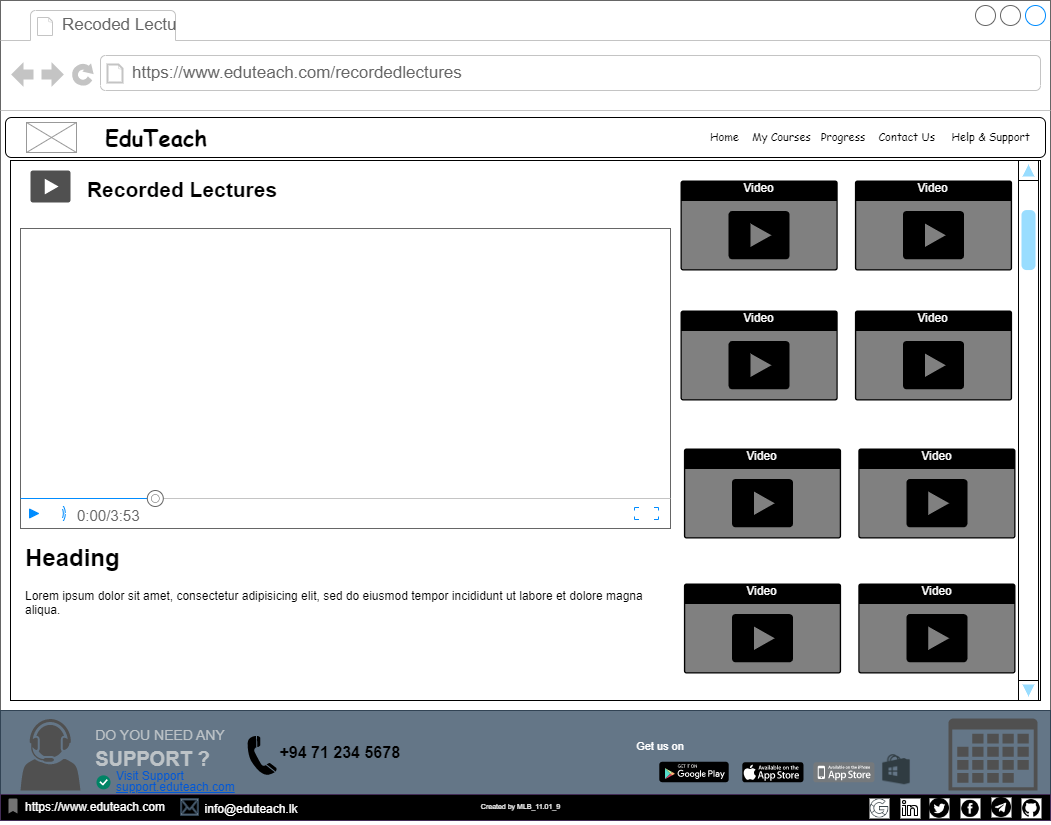

The diagram above was exported from draw.io. Its source (the exported page's mxGraphModel, read from the mxfile embedded in the PNG):
<mxGraphModel dx="1221" dy="711" grid="1" gridSize="10" guides="1" tooltips="1" connect="1" arrows="1" fold="1" page="1" pageScale="1" pageWidth="1100" pageHeight="850" background="none" math="0" shadow="0">
  <root>
    <mxCell id="0" />
    <mxCell id="1" parent="0" />
    <mxCell id="7026571954dc6520-1" value="" style="strokeWidth=1;shadow=0;dashed=0;align=center;html=1;shape=mxgraph.mockup.containers.browserWindow;rSize=0;strokeColor=#666666;mainText=,;recursiveResize=0;rounded=0;labelBackgroundColor=none;fontFamily=Verdana;fontSize=12" parent="1" vertex="1">
      <mxGeometry x="30" y="20" width="1050" height="820" as="geometry" />
    </mxCell>
    <mxCell id="7026571954dc6520-2" value="Recoded Lectu" style="strokeWidth=1;shadow=0;dashed=0;align=center;html=1;shape=mxgraph.mockup.containers.anchor;fontSize=17;fontColor=#666666;align=left;" parent="7026571954dc6520-1" vertex="1">
      <mxGeometry x="60" y="12" width="110" height="26" as="geometry" />
    </mxCell>
    <mxCell id="7026571954dc6520-3" value="https://www.eduteach.com/recordedlectures" style="strokeWidth=1;shadow=0;dashed=0;align=center;html=1;shape=mxgraph.mockup.containers.anchor;rSize=0;fontSize=17;fontColor=#666666;align=left;" parent="7026571954dc6520-1" vertex="1">
      <mxGeometry x="130" y="60" width="480" height="26" as="geometry" />
    </mxCell>
    <mxCell id="LoF_D8ftlG8vqLDM8Cvz-1" value="&lt;font style=&quot;font-size: 7px;&quot;&gt;Created by MLB_11.01_9&lt;/font&gt;" style="text;html=1;strokeColor=none;fillColor=none;align=center;verticalAlign=middle;whiteSpace=wrap;rounded=0;" parent="1" vertex="1">
      <mxGeometry x="460" y="810" width="181" height="30" as="geometry" />
    </mxCell>
    <mxCell id="LoF_D8ftlG8vqLDM8Cvz-2" value="" style="rounded=1;whiteSpace=wrap;html=1;" parent="1" vertex="1">
      <mxGeometry x="35" y="137" width="1040" height="40" as="geometry" />
    </mxCell>
    <mxCell id="LoF_D8ftlG8vqLDM8Cvz-3" value="" style="verticalLabelPosition=bottom;shadow=0;dashed=0;align=center;html=1;verticalAlign=top;strokeWidth=1;shape=mxgraph.mockup.graphics.simpleIcon;strokeColor=#999999;" parent="1" vertex="1">
      <mxGeometry x="56" y="142" width="50" height="30" as="geometry" />
    </mxCell>
    <mxCell id="796VdTpRs6x_GsB5o8sN-1" value="" style="rounded=0;whiteSpace=wrap;html=1;fillColor=#647687;strokeColor=#314354;fontColor=#ffffff;" parent="1" vertex="1">
      <mxGeometry x="30" y="730" width="1050" height="110" as="geometry" />
    </mxCell>
    <mxCell id="796VdTpRs6x_GsB5o8sN-2" value="" style="dashed=0;outlineConnect=0;html=1;align=center;labelPosition=center;verticalLabelPosition=bottom;verticalAlign=top;shape=mxgraph.weblogos.app_store;fillColor=#000000;strokeColor=none" parent="1" vertex="1">
      <mxGeometry x="771.8" y="781.85" width="61.2" height="20" as="geometry" />
    </mxCell>
    <mxCell id="796VdTpRs6x_GsB5o8sN-3" value="" style="dashed=0;outlineConnect=0;html=1;align=center;labelPosition=center;verticalLabelPosition=bottom;verticalAlign=top;shape=mxgraph.weblogos.app_store_iphone;fillColor=#75797C;strokeColor=none" parent="1" vertex="1">
      <mxGeometry x="842.8" y="781.85" width="61.2" height="20" as="geometry" />
    </mxCell>
    <mxCell id="796VdTpRs6x_GsB5o8sN-4" value="" style="dashed=0;outlineConnect=0;html=1;align=center;labelPosition=center;verticalLabelPosition=bottom;verticalAlign=top;shape=mxgraph.webicons.google_play;fillColor=#000000" parent="1" vertex="1">
      <mxGeometry x="688.8" y="781.25" width="69.4" height="20.6" as="geometry" />
    </mxCell>
    <mxCell id="796VdTpRs6x_GsB5o8sN-5" value="&lt;font style=&quot;font-size: 11px;&quot; color=&quot;#ffffff&quot;&gt;Get us on&lt;/font&gt;" style="text;html=1;strokeColor=none;fillColor=none;align=center;verticalAlign=middle;whiteSpace=wrap;rounded=0;" parent="1" vertex="1">
      <mxGeometry x="660" y="751.25" width="60" height="30" as="geometry" />
    </mxCell>
    <mxCell id="796VdTpRs6x_GsB5o8sN-6" value="&lt;p style=&quot;line-height: 90%;&quot;&gt;&lt;/p&gt;&lt;div style=&quot;text-align: left; line-height: 40%; font-size: 11px;&quot;&gt;&lt;p style=&quot;margin: 0px 0px 10px; color: rgb(189, 195, 199); font-family: &amp;quot;Open Sans&amp;quot;, sans-serif; font-size: 14px; line-height: 40%;&quot; dir=&quot;ltr&quot;&gt;&lt;span style=&quot;background-color: rgb(100, 118, 135);&quot;&gt;DO YOU NEED ANY&lt;/span&gt;&lt;/p&gt;&lt;p style=&quot;margin: 0px 0px 10px; color: rgb(189, 195, 199); font-family: &amp;quot;Open Sans&amp;quot;, sans-serif; font-size: 2rem; line-height: 40%;&quot;&gt;&lt;span style=&quot;font-weight: 700; font-size: 20px; background-color: rgb(100, 118, 135);&quot;&gt;SUPPORT ?&lt;/span&gt;&lt;/p&gt;&lt;/div&gt;&lt;p&gt;&lt;/p&gt;" style="text;html=1;strokeColor=none;fillColor=none;align=center;verticalAlign=middle;whiteSpace=wrap;rounded=0;" parent="1" vertex="1">
      <mxGeometry x="110" y="733.5" width="160" height="71.5" as="geometry" />
    </mxCell>
    <mxCell id="796VdTpRs6x_GsB5o8sN-7" value="" style="shape=image;html=1;verticalAlign=top;verticalLabelPosition=bottom;labelBackgroundColor=#ffffff;imageAspect=0;aspect=fixed;image=https://cdn1.iconfinder.com/data/icons/logos-brands-1/24/logo_brand_brands_logos_microsoft_store_windows-128.png" parent="1" vertex="1">
      <mxGeometry x="911" y="774.25" width="30" height="30" as="geometry" />
    </mxCell>
    <mxCell id="796VdTpRs6x_GsB5o8sN-8" value="" style="sketch=0;pointerEvents=1;shadow=0;dashed=0;html=1;strokeColor=none;fillColor=#505050;labelPosition=center;verticalLabelPosition=bottom;verticalAlign=top;outlineConnect=0;align=center;shape=mxgraph.office.concepts.calendar;" parent="1" vertex="1">
      <mxGeometry x="978" y="738" width="89" height="72" as="geometry" />
    </mxCell>
    <mxCell id="796VdTpRs6x_GsB5o8sN-9" value="&lt;p style=&quot;line-height: 90%;&quot;&gt;Visit Support&lt;br&gt;&lt;u&gt;support.eduteach.com&lt;/u&gt;&lt;/p&gt;" style="fillColor=none;strokeColor=none;html=1;fontColor=#0057D8;align=left;fontSize=12;sketch=0;" parent="1" vertex="1">
      <mxGeometry x="144" y="784.85" width="125" height="33" as="geometry" />
    </mxCell>
    <mxCell id="796VdTpRs6x_GsB5o8sN-10" value="" style="html=1;shadow=0;dashed=0;shape=mxgraph.atlassian.checkbox;fillColor=#008465;strokeColor=none;html=1;sketch=0;" parent="1" vertex="1">
      <mxGeometry x="126" y="794.85" width="14" height="14" as="geometry" />
    </mxCell>
    <mxCell id="796VdTpRs6x_GsB5o8sN-11" value="" style="sketch=0;pointerEvents=1;shadow=0;dashed=0;html=1;strokeColor=none;fillColor=#505050;labelPosition=center;verticalLabelPosition=bottom;verticalAlign=top;outlineConnect=0;align=center;shape=mxgraph.office.users.call_center_agent;" parent="1" vertex="1">
      <mxGeometry x="50" y="738.37" width="60" height="71.75" as="geometry" />
    </mxCell>
    <mxCell id="796VdTpRs6x_GsB5o8sN-12" value="" style="shape=mxgraph.signs.tech.telephone_3;html=1;pointerEvents=1;fillColor=#000000;strokeColor=none;verticalLabelPosition=bottom;verticalAlign=top;align=center;" parent="1" vertex="1">
      <mxGeometry x="277" y="755.25" width="29.31" height="40" as="geometry" />
    </mxCell>
    <mxCell id="796VdTpRs6x_GsB5o8sN-13" value="&lt;b&gt;&lt;font style=&quot;font-size: 16px;&quot;&gt;+94 71 234 5678&amp;nbsp;&lt;/font&gt;&lt;/b&gt;" style="text;html=1;strokeColor=none;fillColor=none;align=center;verticalAlign=middle;whiteSpace=wrap;rounded=0;" parent="1" vertex="1">
      <mxGeometry x="287" y="757.37" width="170" height="30" as="geometry" />
    </mxCell>
    <mxCell id="796VdTpRs6x_GsB5o8sN-14" value="" style="rounded=0;whiteSpace=wrap;html=1;fillColor=#000000;fontColor=#ffffff;strokeColor=#432D57;" parent="1" vertex="1">
      <mxGeometry x="30" y="814" width="1050" height="26" as="geometry" />
    </mxCell>
    <mxCell id="796VdTpRs6x_GsB5o8sN-15" value="&lt;font color=&quot;#ffffff&quot; style=&quot;font-size: 7px;&quot;&gt;Created by MLB_11.01_9&lt;/font&gt;" style="text;html=1;strokeColor=none;fillColor=none;align=center;verticalAlign=middle;whiteSpace=wrap;rounded=0;" parent="1" vertex="1">
      <mxGeometry x="460" y="810" width="181" height="30" as="geometry" />
    </mxCell>
    <mxCell id="796VdTpRs6x_GsB5o8sN-16" value="" style="shape=image;html=1;verticalAlign=top;verticalLabelPosition=bottom;labelBackgroundColor=#ffffff;imageAspect=0;aspect=fixed;image=https://cdn2.iconfinder.com/data/icons/social-media-2421/512/Telegram-128.png;imageBackground=default;" parent="1" vertex="1">
      <mxGeometry x="1021" y="817" width="20" height="20" as="geometry" />
    </mxCell>
    <mxCell id="796VdTpRs6x_GsB5o8sN-17" value="" style="shape=image;html=1;verticalAlign=top;verticalLabelPosition=bottom;labelBackgroundColor=#ffffff;imageAspect=0;aspect=fixed;image=https://cdn3.iconfinder.com/data/icons/picons-social/57/46-facebook-128.png;imageBackground=default;" parent="1" vertex="1">
      <mxGeometry x="990" y="817.85" width="20" height="20" as="geometry" />
    </mxCell>
    <mxCell id="796VdTpRs6x_GsB5o8sN-18" value="" style="shape=image;html=1;verticalAlign=top;verticalLabelPosition=bottom;labelBackgroundColor=#ffffff;imageAspect=0;aspect=fixed;image=https://cdn1.iconfinder.com/data/icons/social-media-circle-7/512/Circled_Twitter_svg-128.png;imageBackground=default;" parent="1" vertex="1">
      <mxGeometry x="959" y="817.85" width="20" height="20" as="geometry" />
    </mxCell>
    <mxCell id="796VdTpRs6x_GsB5o8sN-19" value="" style="shape=image;html=1;verticalAlign=top;verticalLabelPosition=bottom;labelBackgroundColor=#ffffff;imageAspect=0;aspect=fixed;image=https://cdn4.iconfinder.com/data/icons/ionicons/512/icon-social-github-128.png;imageBackground=default;" parent="1" vertex="1">
      <mxGeometry x="1051" y="817.85" width="20" height="20" as="geometry" />
    </mxCell>
    <mxCell id="796VdTpRs6x_GsB5o8sN-20" value="" style="shape=image;html=1;verticalAlign=top;verticalLabelPosition=bottom;labelBackgroundColor=#ffffff;imageAspect=0;aspect=fixed;image=https://cdn0.iconfinder.com/data/icons/eon-social-media-contact-info-2/32/in_linkedin_portfolio_social_media-128.png;imageBackground=default;" parent="1" vertex="1">
      <mxGeometry x="930" y="818" width="20" height="20" as="geometry" />
    </mxCell>
    <mxCell id="796VdTpRs6x_GsB5o8sN-21" value="" style="shape=image;html=1;verticalAlign=top;verticalLabelPosition=bottom;labelBackgroundColor=#ffffff;imageAspect=0;aspect=fixed;image=https://cdn0.iconfinder.com/data/icons/social-media-and-logos-12/32/Google_Google-128.png;imageBackground=default;" parent="1" vertex="1">
      <mxGeometry x="899" y="818" width="20" height="20" as="geometry" />
    </mxCell>
    <mxCell id="796VdTpRs6x_GsB5o8sN-22" value="&lt;font color=&quot;#ffffff&quot;&gt;https://www.eduteach.com&lt;/font&gt;" style="text;html=1;strokeColor=none;fillColor=none;align=center;verticalAlign=middle;whiteSpace=wrap;rounded=0;" parent="1" vertex="1">
      <mxGeometry x="40" y="812" width="170" height="30" as="geometry" />
    </mxCell>
    <mxCell id="796VdTpRs6x_GsB5o8sN-23" value="" style="shape=mxgraph.signs.tech.mail;html=1;pointerEvents=1;fillColor=#647687;strokeColor=#314354;verticalLabelPosition=bottom;verticalAlign=top;align=center;fontColor=#ffffff;" parent="1" vertex="1">
      <mxGeometry x="210" y="818" width="18" height="17" as="geometry" />
    </mxCell>
    <mxCell id="796VdTpRs6x_GsB5o8sN-24" value="&lt;font color=&quot;#ffffff&quot;&gt;info@eduteach.lk&lt;/font&gt;" style="text;html=1;strokeColor=none;fillColor=none;align=center;verticalAlign=middle;whiteSpace=wrap;rounded=0;" parent="1" vertex="1">
      <mxGeometry x="196" y="814" width="170" height="30" as="geometry" />
    </mxCell>
    <mxCell id="796VdTpRs6x_GsB5o8sN-25" value="" style="html=1;dashed=0;aspect=fixed;verticalLabelPosition=bottom;verticalAlign=top;align=center;shape=mxgraph.gmdl.bookmark;strokeColor=none;fillColor=#737373;shadow=0;sketch=0;" parent="1" vertex="1">
      <mxGeometry x="38" y="818" width="9" height="15" as="geometry" />
    </mxCell>
    <mxCell id="yMnLHjxeKOQUSBEiQ_IM-1" value="&lt;font size=&quot;1&quot; face=&quot;Comic Sans MS&quot; style=&quot;&quot;&gt;&lt;span style=&quot;font-size: 11px;&quot;&gt;&amp;nbsp; &amp;nbsp; &amp;nbsp; &amp;nbsp;Home&amp;nbsp; &amp;nbsp; My Courses&amp;nbsp; &amp;nbsp;Progress&amp;nbsp; &amp;nbsp; Contact Us&amp;nbsp; &amp;nbsp; &amp;nbsp;Help &amp;amp; Support&lt;/span&gt;&lt;/font&gt;" style="text;html=1;strokeColor=none;fillColor=none;align=right;verticalAlign=middle;whiteSpace=wrap;rounded=0;" parent="1" vertex="1">
      <mxGeometry x="680" y="142" width="382" height="30" as="geometry" />
    </mxCell>
    <mxCell id="FAUpBP3DlZ3lO1FXphOJ-1" value="&lt;font size=&quot;1&quot; face=&quot;Comic Sans MS&quot; style=&quot;&quot;&gt;&lt;b style=&quot;font-size: 22px;&quot;&gt;EduTeach&lt;/b&gt;&lt;/font&gt;" style="text;html=1;strokeColor=none;fillColor=none;align=center;verticalAlign=middle;whiteSpace=wrap;rounded=0;" parent="1" vertex="1">
      <mxGeometry x="106" y="142" width="160" height="30" as="geometry" />
    </mxCell>
    <mxCell id="Mvo0N34JZdvzEnIPxSU7-2" value="" style="rounded=0;whiteSpace=wrap;html=1;" parent="1" vertex="1">
      <mxGeometry x="40" y="180" width="1030" height="540" as="geometry" />
    </mxCell>
    <mxCell id="Mvo0N34JZdvzEnIPxSU7-3" value="" style="verticalLabelPosition=bottom;shadow=0;dashed=0;align=center;html=1;verticalAlign=top;strokeWidth=1;shape=mxgraph.mockup.containers.videoPlayer;strokeColor=#666666;strokeColor2=#008cff;strokeColor3=#c4c4c4;textColor=#666666;fillColor2=#008cff;barHeight=30;barPos=20;" parent="1" vertex="1">
      <mxGeometry x="50" y="248" width="650" height="300" as="geometry" />
    </mxCell>
    <mxCell id="Mvo0N34JZdvzEnIPxSU7-4" value="Video" style="html=1;whiteSpace=wrap;strokeColor=none;fillColor=#000000;labelPosition=center;verticalLabelPosition=middle;verticalAlign=top;align=center;fontSize=12;outlineConnect=0;spacingTop=-6;fontColor=#FFFFFF;sketch=0;shape=mxgraph.sitemap.video;" parent="1" vertex="1">
      <mxGeometry x="710" y="200" width="157.2" height="90" as="geometry" />
    </mxCell>
    <mxCell id="Mvo0N34JZdvzEnIPxSU7-5" value="Video" style="html=1;whiteSpace=wrap;strokeColor=none;fillColor=#000000;labelPosition=center;verticalLabelPosition=middle;verticalAlign=top;align=center;fontSize=12;outlineConnect=0;spacingTop=-6;fontColor=#FFFFFF;sketch=0;shape=mxgraph.sitemap.video;" parent="1" vertex="1">
      <mxGeometry x="884.4" y="200" width="157.2" height="90" as="geometry" />
    </mxCell>
    <mxCell id="Mvo0N34JZdvzEnIPxSU7-8" value="Video" style="html=1;whiteSpace=wrap;strokeColor=none;fillColor=#000000;labelPosition=center;verticalLabelPosition=middle;verticalAlign=top;align=center;fontSize=12;outlineConnect=0;spacingTop=-6;fontColor=#FFFFFF;sketch=0;shape=mxgraph.sitemap.video;" parent="1" vertex="1">
      <mxGeometry x="710" y="330" width="157.2" height="90" as="geometry" />
    </mxCell>
    <mxCell id="Mvo0N34JZdvzEnIPxSU7-9" value="Video" style="html=1;whiteSpace=wrap;strokeColor=none;fillColor=#000000;labelPosition=center;verticalLabelPosition=middle;verticalAlign=top;align=center;fontSize=12;outlineConnect=0;spacingTop=-6;fontColor=#FFFFFF;sketch=0;shape=mxgraph.sitemap.video;" parent="1" vertex="1">
      <mxGeometry x="884.4" y="330" width="157.2" height="90" as="geometry" />
    </mxCell>
    <mxCell id="Mvo0N34JZdvzEnIPxSU7-10" value="Video" style="html=1;whiteSpace=wrap;strokeColor=none;fillColor=#000000;labelPosition=center;verticalLabelPosition=middle;verticalAlign=top;align=center;fontSize=12;outlineConnect=0;spacingTop=-6;fontColor=#FFFFFF;sketch=0;shape=mxgraph.sitemap.video;" parent="1" vertex="1">
      <mxGeometry x="713.4" y="468" width="157.2" height="90" as="geometry" />
    </mxCell>
    <mxCell id="Mvo0N34JZdvzEnIPxSU7-11" value="Video" style="html=1;whiteSpace=wrap;strokeColor=none;fillColor=#000000;labelPosition=center;verticalLabelPosition=middle;verticalAlign=top;align=center;fontSize=12;outlineConnect=0;spacingTop=-6;fontColor=#FFFFFF;sketch=0;shape=mxgraph.sitemap.video;" parent="1" vertex="1">
      <mxGeometry x="887.8" y="468" width="157.2" height="90" as="geometry" />
    </mxCell>
    <mxCell id="Mvo0N34JZdvzEnIPxSU7-13" value="Video" style="html=1;whiteSpace=wrap;strokeColor=none;fillColor=#000000;labelPosition=center;verticalLabelPosition=middle;verticalAlign=top;align=center;fontSize=12;outlineConnect=0;spacingTop=-6;fontColor=#FFFFFF;sketch=0;shape=mxgraph.sitemap.video;" parent="1" vertex="1">
      <mxGeometry x="887.8" y="603" width="157.2" height="90" as="geometry" />
    </mxCell>
    <mxCell id="Mvo0N34JZdvzEnIPxSU7-14" value="Video" style="html=1;whiteSpace=wrap;strokeColor=none;fillColor=#000000;labelPosition=center;verticalLabelPosition=middle;verticalAlign=top;align=center;fontSize=12;outlineConnect=0;spacingTop=-6;fontColor=#FFFFFF;sketch=0;shape=mxgraph.sitemap.video;" parent="1" vertex="1">
      <mxGeometry x="713.4" y="603" width="157.2" height="90" as="geometry" />
    </mxCell>
    <mxCell id="Mvo0N34JZdvzEnIPxSU7-15" value="" style="sketch=0;pointerEvents=1;shadow=0;dashed=0;html=1;strokeColor=none;fillColor=#505050;labelPosition=center;verticalLabelPosition=bottom;verticalAlign=top;outlineConnect=0;align=center;shape=mxgraph.office.concepts.video_play;aspect=fixed;" parent="1" vertex="1">
      <mxGeometry x="60" y="190" width="40" height="32" as="geometry" />
    </mxCell>
    <mxCell id="Mvo0N34JZdvzEnIPxSU7-16" value="&lt;b&gt;&lt;font style=&quot;font-size: 21px;&quot;&gt;Recorded Lectures&lt;/font&gt;&lt;/b&gt;" style="text;html=1;strokeColor=none;fillColor=none;align=center;verticalAlign=middle;whiteSpace=wrap;rounded=0;" parent="1" vertex="1">
      <mxGeometry x="75" y="194" width="274" height="30" as="geometry" />
    </mxCell>
    <mxCell id="Mvo0N34JZdvzEnIPxSU7-17" value="&lt;h1&gt;Heading&lt;/h1&gt;&lt;p&gt;Lorem ipsum dolor sit amet, consectetur adipisicing elit, sed do eiusmod tempor incididunt ut labore et dolore magna aliqua.&lt;/p&gt;" style="text;html=1;strokeColor=none;fillColor=none;spacing=5;spacingTop=-20;whiteSpace=wrap;overflow=hidden;rounded=0;" parent="1" vertex="1">
      <mxGeometry x="50" y="558" width="640" height="120" as="geometry" />
    </mxCell>
    <mxCell id="Mvo0N34JZdvzEnIPxSU7-18" value="" style="verticalLabelPosition=bottom;shadow=0;dashed=0;align=center;html=1;verticalAlign=top;strokeWidth=1;shape=mxgraph.mockup.navigation.scrollBar;strokeColor=#000000;barPos=93.283;fillColor2=#99ddff;strokeColor2=none;direction=north;gradientColor=none;" parent="1" vertex="1">
      <mxGeometry x="1048" y="180" width="7" height="540" as="geometry" />
    </mxCell>
  </root>
</mxGraphModel>